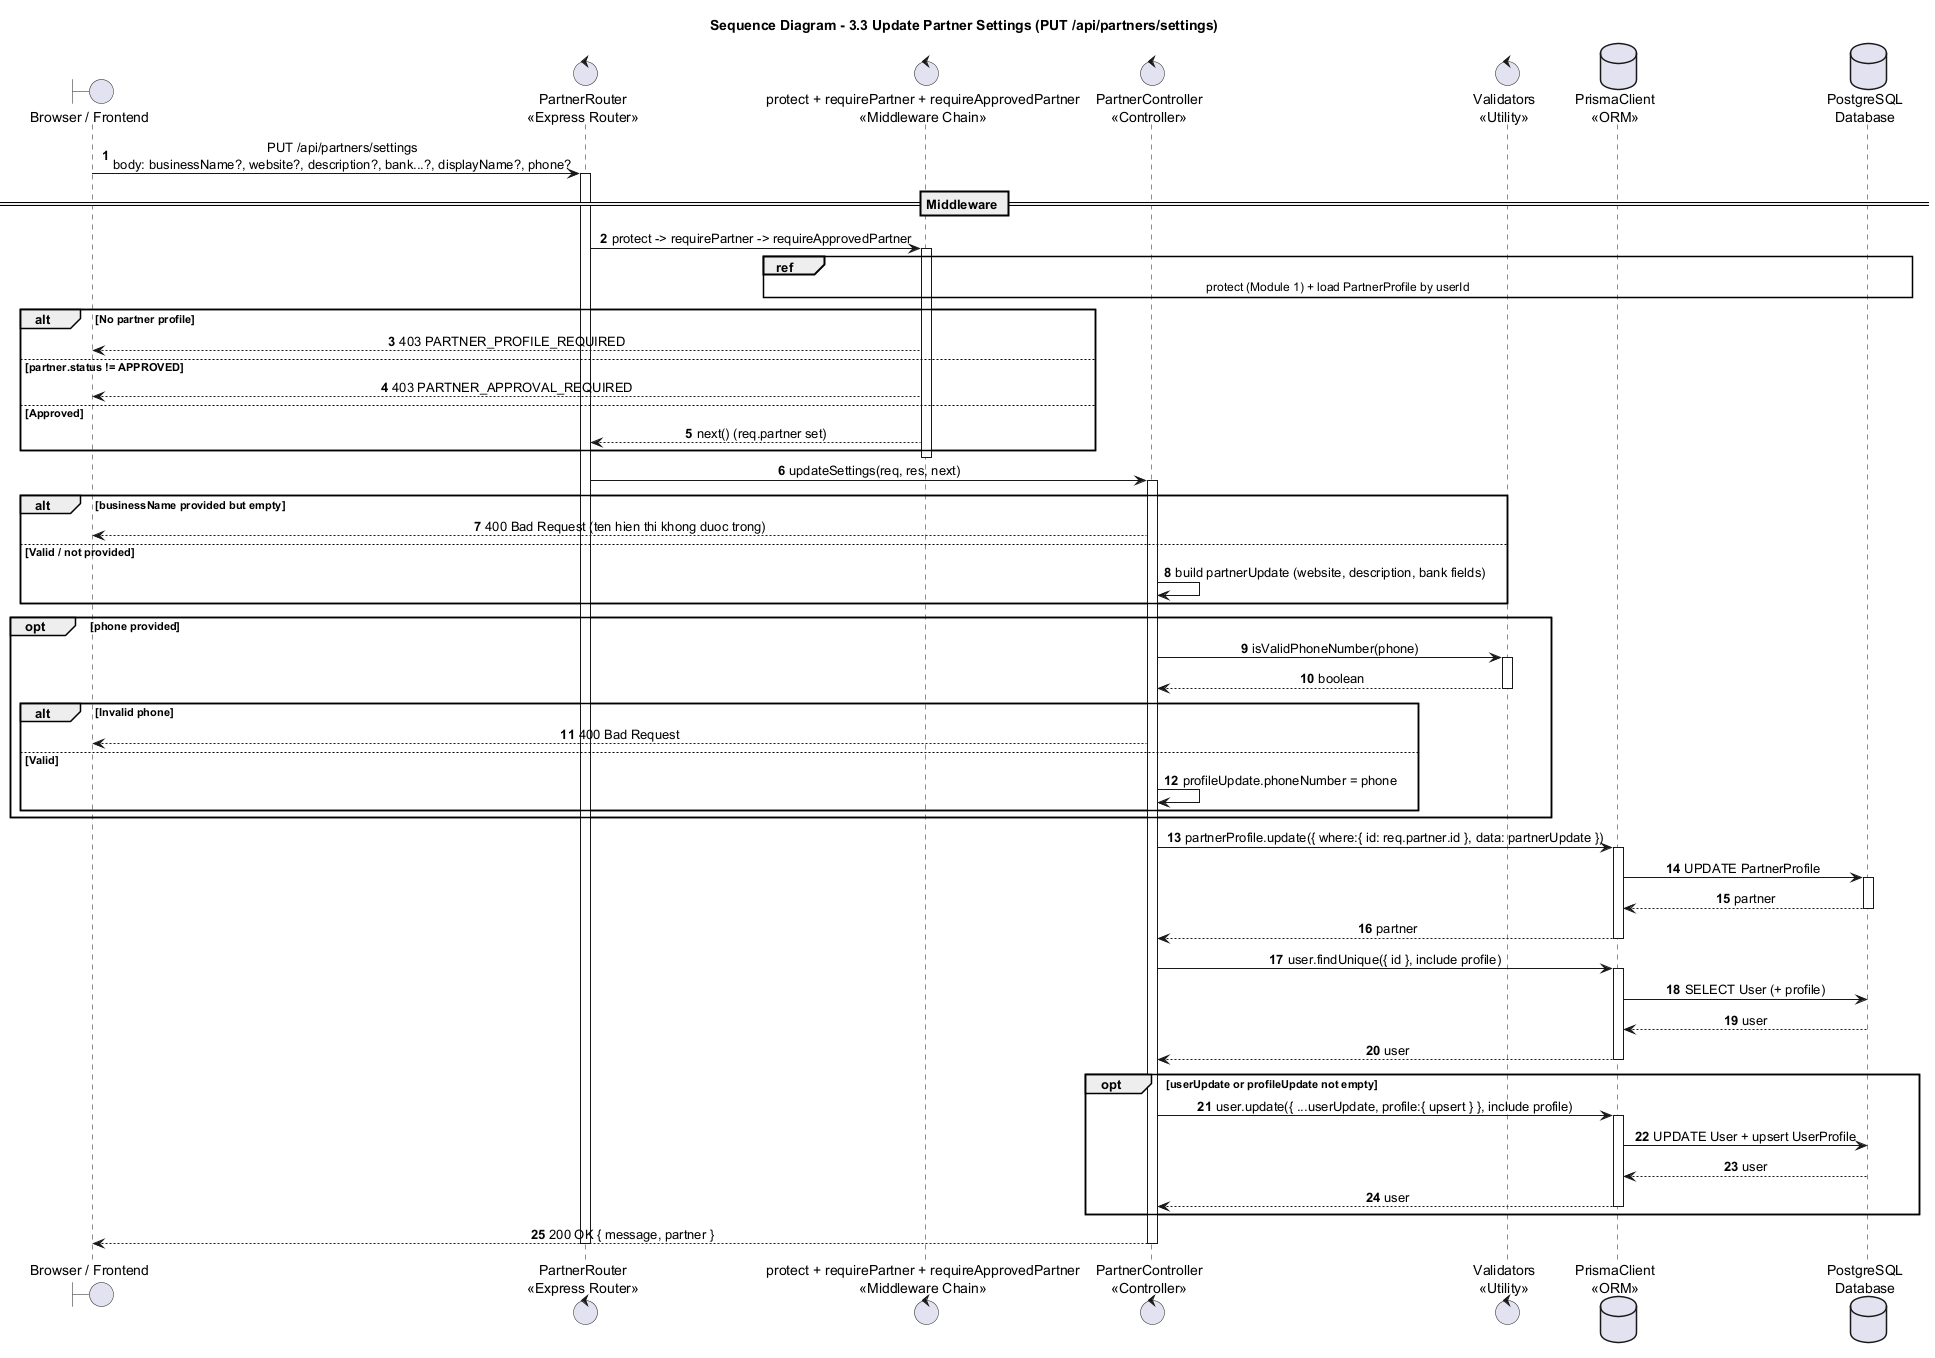

The diagram above was rendered by PlantUML. Its source (embedded in the PNG):
@startuml
title Sequence Diagram - 3.3 Update Partner Settings (PUT /api/partners/settings)

autonumber
skinparam shadowing false
skinparam sequenceMessageAlign center
skinparam responseMessageBelowArrow true
skinparam ParticipantPadding 25
skinparam BoxPadding 10

boundary "Browser / Frontend" as Browser
control "PartnerRouter\n<<Express Router>>" as Router
control "protect + requirePartner + requireApprovedPartner\n<<Middleware Chain>>" as Guard
control "PartnerController\n<<Controller>>" as Partner
control "Validators\n<<Utility>>" as Validators
database "PrismaClient\n<<ORM>>" as Prisma
database "PostgreSQL\nDatabase" as DB

Browser -> Router : PUT /api/partners/settings\nbody: businessName?, website?, description?, bank...?, displayName?, phone?
activate Router

== Middleware ==
Router -> Guard : protect -> requirePartner -> requireApprovedPartner
activate Guard
ref over Guard, DB : protect (Module 1) + load PartnerProfile by userId
alt No partner profile
  Guard --> Browser : 403 PARTNER_PROFILE_REQUIRED
else partner.status != APPROVED
  Guard --> Browser : 403 PARTNER_APPROVAL_REQUIRED
else Approved
  Guard --> Router : next() (req.partner set)
end
deactivate Guard

Router -> Partner : updateSettings(req, res, next)
activate Partner

alt businessName provided but empty
  Partner --> Browser : 400 Bad Request (ten hien thi khong duoc trong)
else Valid / not provided
  Partner -> Partner : build partnerUpdate (website, description, bank fields)
end
opt phone provided
  Partner -> Validators : isValidPhoneNumber(phone)
  activate Validators
  Validators --> Partner : boolean
  deactivate Validators
  alt Invalid phone
    Partner --> Browser : 400 Bad Request
  else Valid
    Partner -> Partner : profileUpdate.phoneNumber = phone
  end
end

Partner -> Prisma : partnerProfile.update({ where:{ id: req.partner.id }, data: partnerUpdate })
activate Prisma
Prisma -> DB : UPDATE PartnerProfile
activate DB
DB --> Prisma : partner
deactivate DB
Prisma --> Partner : partner
deactivate Prisma

Partner -> Prisma : user.findUnique({ id }, include profile)
activate Prisma
Prisma -> DB : SELECT User (+ profile)
DB --> Prisma : user
Prisma --> Partner : user
deactivate Prisma

opt userUpdate or profileUpdate not empty
  Partner -> Prisma : user.update({ ...userUpdate, profile:{ upsert } }, include profile)
  activate Prisma
  Prisma -> DB : UPDATE User + upsert UserProfile
  DB --> Prisma : user
  Prisma --> Partner : user
  deactivate Prisma
end

Partner --> Browser : 200 OK { message, partner }
deactivate Partner
deactivate Router
@enduml